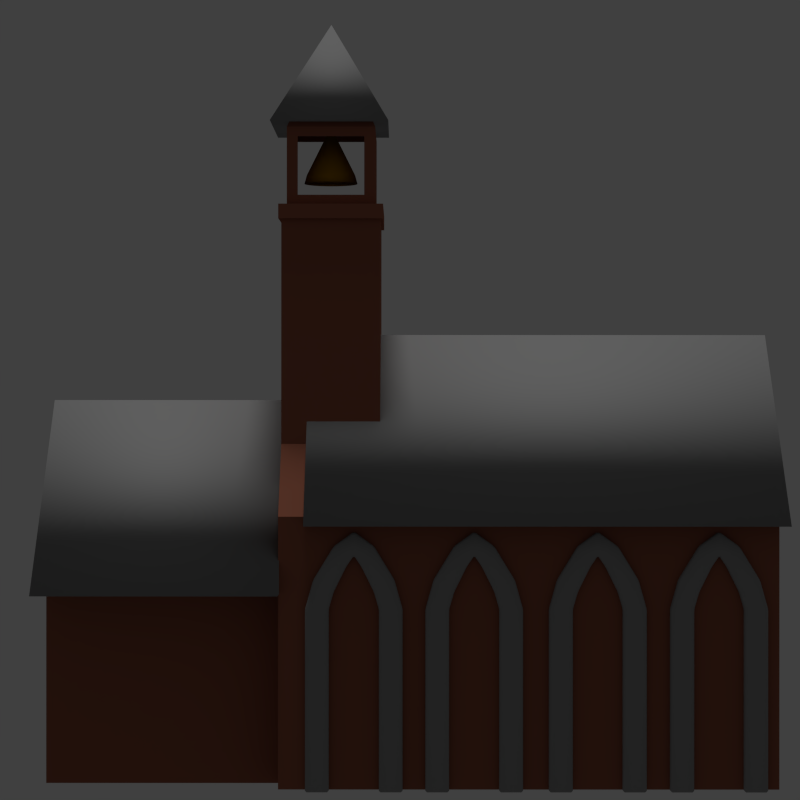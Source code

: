 # Source: house_c.blend  (saved by Blender 2.75.0; exported with 4.5.12 LTS)
import bpy
from mathutils import Matrix  # noqa: F401  (used for matrix-valued properties, if any)

bpy.ops.wm.read_factory_settings(use_empty=True)
scene = bpy.context.scene
scene.name = 'Scene'

# ---- collections
col_collection_1 = bpy.data.collections.new('Collection 1'); scene.collection.children.link(col_collection_1)

# ---- materials (node trees are filled in below, after node groups)
mat_material_001 = bpy.data.materials.new('Material.001')
mat_material_001.alpha_threshold = 0.0
mat_material_001.use_transparent_shadow = False
mat_material_001.diffuse_color = (0.3185, 0.3185, 0.3185, 1.0)
mat_material_001.roughness = 0.5
mat_material_001.specular_intensity = 0.0
mat_material_002 = bpy.data.materials.new('Material.002')
mat_material_002.alpha_threshold = 0.0
mat_material_002.use_transparent_shadow = False
mat_material_002.diffuse_color = (0.8, 0.3913, 0.0, 1.0)
mat_material_002.roughness = 0.5
mat_material = bpy.data.materials.new('Material')
mat_material.alpha_threshold = 0.0
mat_material.use_transparent_shadow = False
mat_material.diffuse_color = (0.3185, 0.1132, 0.07, 1.0)
mat_material.roughness = 0.5
mat_material.specular_intensity = 0.0

# ---- material node trees

# ---- world
world_world = bpy.data.worlds.new('World'); scene.world = world_world
world_world.color = (0.05088, 0.05088, 0.05088)
world_world.use_sun_shadow = False
world_world.sun_shadow_jitter_overblur = 0.0
world_world.cycles.sampling_method = 'MANUAL'
world_world.cycles.sample_map_resolution = 256
world_world.light_settings.ao_factor = 0.4

# ---- cameras
cam_camera_001 = bpy.data.cameras.new('Camera.001')
cam_camera_001.clip_end = 100.0
cam_camera_001.lens = 90.74
cam_camera_001.sensor_width = 32.0
cam_camera_001.sensor_height = 18.0
cam_camera_001.display_size = 2.0
cam_camera_001.lens_unit = 'FOV'
cam_camera_001.dof.focus_distance = 0.0
cam_camera_001.dof.aperture_fstop = 128.0
cam_camera_001.dof.aperture_blades = 6

# ---- lights
light_sun = bpy.data.lights.new('Sun', 'SUN')
light_sun.transmission_factor = 0.0
light_sun.angle = 0.1993
light_sun.energy = 1.0
light_sun.shadow_buffer_clip_start = 0.5
light_sun.shadow_soft_size = 0.1
light_sun.shadow_cascade_max_distance = 1000.0
light_sun.cycles.use_multiple_importance_sampling = False

# ---- meshes
me_cube_014 = bpy.data.meshes.new('Cube.014')
me_cube_014.from_pydata([(-6.591, -2.077, -1.196), (-4.807, -2.735, 2.735), (-6.591, 1.196, 2.077), (-3.022, -2.077, -1.196), (-3.022, 1.196, 2.077)], [], [(2, 4, 3, 0), (1, 2, 0), (1, 0, 3), (1, 4, 2), (4, 1, 3)])
me_cube_014.polygons.foreach_set('use_smooth', [True] * 5)
_uv = me_cube_014.uv_layers.new(name='UVMap')
_uv.uv.foreach_set('vector', [0.0, 0.5, 0.3433, 0.5, 0.3433, 1.0, 0.0, 1.0, 0.3562, 0.25, 0.7124, 0.0, 0.7124, 0.5, 0.6567, 0.5, 0.6567, 0.9717, 0.3433, 0.8141, 0.8283, 0.5, 1.0, 0.9305, 0.6567, 0.9305, 0.3562, 0.5, 0.0, 0.25, 0.3562, 0.0])
me_cube_014.materials.append(mat_material_001)
me_cube_014.use_remesh_preserve_volume = False
me_cube_014.use_remesh_preserve_attributes = False
me_cube_014.use_mirror_vertex_groups = False
me_cube_014.update()
me_cone = bpy.data.meshes.new('Cone')
me_cone.from_pydata([(0.0, 1.0, -1.0), (0.1951, 0.9808, -1.0), (0.3827, 0.9239, -1.0), (0.5556, 0.8315, -1.0), (0.7071, 0.7071, -1.0), (0.8315, 0.5556, -1.0), (0.9239, 0.3827, -1.0), (0.9808, 0.1951, -1.0), (1.0, 7.55e-08, -1.0), (0.0, 0.0, 1.0), (0.9808, -0.1951, -1.0), (0.9239, -0.3827, -1.0), (0.8315, -0.5556, -1.0), (0.7071, -0.7071, -1.0), (0.5556, -0.8315, -1.0), (0.3827, -0.9239, -1.0), (0.1951, -0.9808, -1.0), (-3.258e-07, -1.0, -1.0), (-0.1951, -0.9808, -1.0), (-0.3827, -0.9239, -1.0), (-0.5556, -0.8315, -1.0), (-0.7071, -0.7071, -1.0), (-0.8315, -0.5556, -1.0), (-0.9239, -0.3827, -1.0), (-0.9808, -0.1951, -1.0), (-1.0, 9.656e-07, -1.0), (-0.9808, 0.1951, -1.0), (-0.9239, 0.3827, -1.0), (-0.8315, 0.5556, -1.0), (-0.7071, 0.7071, -1.0), (-0.5556, 0.8315, -1.0), (-0.3827, 0.9239, -1.0), (-0.1951, 0.9808, -1.0), (2.331e-08, 1.1, -1.36), (0.2146, 1.079, -1.36), (0.4209, 1.016, -1.36), (0.6111, 0.9145, -1.36), (0.7778, 0.7778, -1.36), (0.9145, 0.6111, -1.36), (1.016, 0.4209, -1.36), (1.079, 0.2146, -1.36), (1.1, 8.304e-08, -1.36), (1.079, -0.2146, -1.36), (1.016, -0.4209, -1.36), (0.9145, -0.6111, -1.36), (0.7778, -0.7778, -1.36), (0.6111, -0.9145, -1.36), (0.4209, -1.016, -1.36), (0.2146, -1.079, -1.36), (-3.351e-07, -1.1, -1.36), (-0.2146, -1.079, -1.36), (-0.4209, -1.016, -1.36), (-0.6111, -0.9145, -1.36), (-0.7778, -0.7778, -1.36), (-0.9145, -0.6111, -1.36), (-1.016, -0.4209, -1.36), (-1.079, -0.2146, -1.36), (-1.1, 1.062e-06, -1.36), (-1.079, 0.2146, -1.36), (-1.016, 0.4209, -1.36), (-0.9145, 0.6111, -1.36), (-0.7778, 0.7778, -1.36), (-0.6111, 0.9145, -1.36), (-0.4209, 1.016, -1.36), (-0.2146, 1.079, -1.36)], [], [(31, 9, 32), (0, 9, 1), (30, 9, 31), (29, 9, 30), (28, 9, 29), (27, 9, 28), (26, 9, 27), (25, 9, 26), (24, 9, 25), (23, 9, 24), (22, 9, 23), (21, 9, 22), (20, 9, 21), (19, 9, 20), (18, 9, 19), (17, 9, 18), (16, 9, 17), (15, 9, 16), (14, 9, 15), (13, 9, 14), (12, 9, 13), (11, 9, 12), (10, 9, 11), (8, 9, 10), (7, 9, 8), (6, 9, 7), (5, 9, 6), (4, 9, 5), (3, 9, 4), (2, 9, 3), (32, 9, 0), (1, 9, 2), (22, 23, 55, 54), (33, 34, 35, 36, 37, 38, 39, 40, 41, 42, 43, 44, 45, 46, 47, 48, 49, 50, 51, 52, 53, 54, 55, 56, 57, 58, 59, 60, 61, 62, 63, 64), (29, 30, 62, 61), (8, 10, 42, 41), (2, 3, 36, 35), (16, 17, 49, 48), (23, 24, 56, 55), (30, 31, 63, 62), (10, 11, 43, 42), (3, 4, 37, 36), (17, 18, 50, 49), (24, 25, 57, 56), (31, 32, 64, 63), (11, 12, 44, 43), (4, 5, 38, 37), (18, 19, 51, 50), (32, 0, 33, 64), (25, 26, 58, 57), (12, 13, 45, 44), (5, 6, 39, 38), (19, 20, 52, 51), (26, 27, 59, 58), (13, 14, 46, 45), (6, 7, 40, 39), (20, 21, 53, 52), (0, 1, 34, 33), (27, 28, 60, 59), (14, 15, 47, 46), (7, 8, 41, 40), (21, 22, 54, 53), (28, 29, 61, 60), (1, 2, 35, 34), (15, 16, 48, 47)])
me_cone.polygons.foreach_set('use_smooth', [True] * 65)
me_cone.materials.append(mat_material_002)
me_cone.use_remesh_preserve_volume = False
me_cone.use_remesh_preserve_attributes = False
me_cone.use_mirror_vertex_groups = False
me_cone.update()
me_cube_013 = bpy.data.meshes.new('Cube.013')
me_cube_013.from_pydata([(-10.78, -2.031, -4.872), (-10.78, -2.605, 2.605), (-10.78, 4.872, 2.031), (-3.581, -2.031, -4.872), (-3.581, -2.605, 2.605), (-3.581, 4.872, 2.031)], [], [(2, 5, 3, 0), (4, 1, 0, 3), (1, 2, 0), (4, 5, 2, 1), (5, 4, 3)])
me_cube_013.polygons.foreach_set('use_smooth', [True] * 5)
_uv = me_cube_013.uv_layers.new(name='UVMap')
_uv.uv.foreach_set('vector', [0.3583, 0.5655, 0.0, 0.5655, 4.748e-08, 2.763e-08, 0.3583, 0.0, 0.7272, 1.0, 0.369, 1.0, 0.369, 0.5655, 0.7272, 0.5655, 0.369, 1.0, 0.0, 0.9336, 0.369, 0.5655, 1.0, 1.381e-08, 1.0, 0.4345, 0.6417, 0.4345, 0.6417, 0.0, 0.6417, 0.5655, 0.3583, 0.2828, 0.6417, 0.0])
me_cube_013.materials.append(mat_material_001)
me_cube_013.use_remesh_preserve_volume = False
me_cube_013.use_remesh_preserve_attributes = False
me_cube_013.use_mirror_vertex_groups = False
me_cube_013.update()
me_cube_012 = bpy.data.meshes.new('Cube.012')
me_cube_012.from_pydata([(-2.687, -5.84, -0.03241), (-2.687, -5.84, 7.943), (-2.687, 1.362, -0.03241), (-2.687, 1.362, 7.943), (2.687, -5.84, -0.03241), (2.687, -5.84, 7.943), (2.687, 1.362, -0.03241), (2.687, 1.362, 7.943)], [], [(1, 3, 2, 0), (3, 7, 6, 2), (7, 5, 4, 6), (5, 1, 0, 4), (0, 2, 6, 4), (5, 7, 3, 1)])
_uv = me_cube_012.uv_layers.new(name='UVMap')
_uv.uv.foreach_set('vector', [0.3642, 5.979e-08, 0.7283, 0.0, 0.7283, 0.5, 0.3642, 0.5, 1.206e-08, 0.5, 0.2717, 0.5, 0.2717, 1.0, 0.0, 1.0, 0.0, 5.979e-08, 0.3642, 0.0, 0.3642, 0.5, 3.014e-08, 0.5, 0.2717, 0.5, 0.5434, 0.5, 0.5434, 1.0, 0.2717, 1.0, 1.0, 0.0, 1.0, 0.4515, 0.7283, 0.4515, 0.7283, 0.0, 0.8151, 0.5, 0.8151, 0.9515, 0.5434, 0.9515, 0.5434, 0.5])
me_cube_012.materials.append(mat_material)
me_cube_012.use_remesh_preserve_volume = False
me_cube_012.use_remesh_preserve_attributes = False
me_cube_012.use_mirror_vertex_groups = False
me_cube_012.update()
me_cube_008 = bpy.data.meshes.new('Cube.008')
me_cube_008.from_pydata([(0.6184, -1.422, -0.3459), (0.6184, -1.422, 4.986), (0.6184, -0.7307, -0.3459), (0.6184, -0.7307, 4.986), (1.31, -1.422, -0.3459), (1.31, -1.422, 4.986), (1.31, -0.7307, -0.3459), (1.31, -0.7307, 4.986), (0.6184, -1.184, 5.833), (0.6184, -0.5836, 5.489), (1.31, -0.5836, 5.489), (1.31, -1.184, 5.833), (0.6184, -0.5867, 6.811), (0.6184, -0.2187, 6.225), (1.31, -0.2187, 6.225), (1.31, -0.5867, 6.811), (0.6184, 1.422, -0.3459), (0.6184, 1.422, 4.986), (0.6184, 0.7307, -0.3459), (0.6184, 0.7307, 4.986), (1.31, 1.422, -0.3459), (1.31, 1.422, 4.986), (1.31, 0.7307, -0.3459), (1.31, 0.7307, 4.986), (0.6184, 1.184, 5.833), (0.6184, 0.5836, 5.489), (1.31, 0.5836, 5.489), (1.31, 1.184, 5.833), (0.6184, 0.5867, 6.811), (0.6184, 0.2187, 6.225), (1.31, 0.2187, 6.225), (1.31, 0.5867, 6.811), (0.6184, 0.0, 7.237), (0.6184, 0.0, 6.546), (1.31, 0.0, 6.546), (1.31, 0.0, 7.237)], [], [(1, 3, 2, 0), (3, 7, 6, 2), (7, 5, 4, 6), (5, 1, 0, 4), (0, 2, 6, 4), (5, 7, 10, 11), (11, 10, 14, 15), (3, 1, 8, 9), (1, 5, 11, 8), (7, 3, 9, 10), (13, 12, 32, 33), (9, 8, 12, 13), (8, 11, 15, 12), (10, 9, 13, 14), (12, 15, 35, 32), (14, 13, 33, 34), (15, 14, 34, 35), (17, 16, 18, 19), (19, 18, 22, 23), (23, 22, 20, 21), (21, 20, 16, 17), (16, 20, 22, 18), (21, 27, 26, 23), (27, 31, 30, 26), (19, 25, 24, 17), (17, 24, 27, 21), (23, 26, 25, 19), (29, 33, 32, 28), (25, 29, 28, 24), (24, 28, 31, 27), (26, 30, 29, 25), (28, 32, 35, 31), (30, 34, 33, 29), (31, 35, 34, 30)])
me_cube_008.polygons.foreach_set('use_smooth', [True] * 34)
me_cube_008.materials.append(mat_material_001)
me_cube_008.use_remesh_preserve_volume = False
me_cube_008.use_remesh_preserve_attributes = False
me_cube_008.use_mirror_vertex_groups = False
me_cube_008.update()
me_cube_007 = bpy.data.meshes.new('Cube.007')
me_cube_007.from_pydata([(0.6184, -1.422, -0.3459), (0.6184, -1.422, 4.986), (0.6184, -0.7307, -0.3459), (0.6184, -0.7307, 4.986), (1.31, -1.422, -0.3459), (1.31, -1.422, 4.986), (1.31, -0.7307, -0.3459), (1.31, -0.7307, 4.986), (0.6184, -1.184, 5.833), (0.6184, -0.5836, 5.489), (1.31, -0.5836, 5.489), (1.31, -1.184, 5.833), (0.6184, -0.5867, 6.811), (0.6184, -0.2187, 6.225), (1.31, -0.2187, 6.225), (1.31, -0.5867, 6.811), (0.6184, 1.422, -0.3459), (0.6184, 1.422, 4.986), (0.6184, 0.7307, -0.3459), (0.6184, 0.7307, 4.986), (1.31, 1.422, -0.3459), (1.31, 1.422, 4.986), (1.31, 0.7307, -0.3459), (1.31, 0.7307, 4.986), (0.6184, 1.184, 5.833), (0.6184, 0.5836, 5.489), (1.31, 0.5836, 5.489), (1.31, 1.184, 5.833), (0.6184, 0.5867, 6.811), (0.6184, 0.2187, 6.225), (1.31, 0.2187, 6.225), (1.31, 0.5867, 6.811), (0.6184, 0.0, 7.237), (0.6184, 0.0, 6.546), (1.31, 0.0, 6.546), (1.31, 0.0, 7.237)], [], [(1, 3, 2, 0), (3, 7, 6, 2), (7, 5, 4, 6), (5, 1, 0, 4), (0, 2, 6, 4), (5, 7, 10, 11), (11, 10, 14, 15), (3, 1, 8, 9), (1, 5, 11, 8), (7, 3, 9, 10), (13, 12, 32, 33), (9, 8, 12, 13), (8, 11, 15, 12), (10, 9, 13, 14), (12, 15, 35, 32), (14, 13, 33, 34), (15, 14, 34, 35), (17, 16, 18, 19), (19, 18, 22, 23), (23, 22, 20, 21), (21, 20, 16, 17), (16, 20, 22, 18), (21, 27, 26, 23), (27, 31, 30, 26), (19, 25, 24, 17), (17, 24, 27, 21), (23, 26, 25, 19), (29, 33, 32, 28), (25, 29, 28, 24), (24, 28, 31, 27), (26, 30, 29, 25), (28, 32, 35, 31), (30, 34, 33, 29), (31, 35, 34, 30)])
me_cube_007.polygons.foreach_set('use_smooth', [True] * 34)
me_cube_007.materials.append(mat_material_001)
me_cube_007.use_remesh_preserve_volume = False
me_cube_007.use_remesh_preserve_attributes = False
me_cube_007.use_mirror_vertex_groups = False
me_cube_007.update()
me_cube_006 = bpy.data.meshes.new('Cube.006')
me_cube_006.from_pydata([(0.6184, -1.422, -0.3459), (0.6184, -1.422, 4.986), (0.6184, -0.7307, -0.3459), (0.6184, -0.7307, 4.986), (1.31, -1.422, -0.3459), (1.31, -1.422, 4.986), (1.31, -0.7307, -0.3459), (1.31, -0.7307, 4.986), (0.6184, -1.184, 5.833), (0.6184, -0.5836, 5.489), (1.31, -0.5836, 5.489), (1.31, -1.184, 5.833), (0.6184, -0.5867, 6.811), (0.6184, -0.2187, 6.225), (1.31, -0.2187, 6.225), (1.31, -0.5867, 6.811), (0.6184, 1.422, -0.3459), (0.6184, 1.422, 4.986), (0.6184, 0.7307, -0.3459), (0.6184, 0.7307, 4.986), (1.31, 1.422, -0.3459), (1.31, 1.422, 4.986), (1.31, 0.7307, -0.3459), (1.31, 0.7307, 4.986), (0.6184, 1.184, 5.833), (0.6184, 0.5836, 5.489), (1.31, 0.5836, 5.489), (1.31, 1.184, 5.833), (0.6184, 0.5867, 6.811), (0.6184, 0.2187, 6.225), (1.31, 0.2187, 6.225), (1.31, 0.5867, 6.811), (0.6184, 0.0, 7.237), (0.6184, 0.0, 6.546), (1.31, 0.0, 6.546), (1.31, 0.0, 7.237)], [], [(1, 3, 2, 0), (3, 7, 6, 2), (7, 5, 4, 6), (5, 1, 0, 4), (0, 2, 6, 4), (5, 7, 10, 11), (11, 10, 14, 15), (3, 1, 8, 9), (1, 5, 11, 8), (7, 3, 9, 10), (13, 12, 32, 33), (9, 8, 12, 13), (8, 11, 15, 12), (10, 9, 13, 14), (12, 15, 35, 32), (14, 13, 33, 34), (15, 14, 34, 35), (17, 16, 18, 19), (19, 18, 22, 23), (23, 22, 20, 21), (21, 20, 16, 17), (16, 20, 22, 18), (21, 27, 26, 23), (27, 31, 30, 26), (19, 25, 24, 17), (17, 24, 27, 21), (23, 26, 25, 19), (29, 33, 32, 28), (25, 29, 28, 24), (24, 28, 31, 27), (26, 30, 29, 25), (28, 32, 35, 31), (30, 34, 33, 29), (31, 35, 34, 30)])
me_cube_006.polygons.foreach_set('use_smooth', [True] * 34)
me_cube_006.materials.append(mat_material_001)
me_cube_006.use_remesh_preserve_volume = False
me_cube_006.use_remesh_preserve_attributes = False
me_cube_006.use_mirror_vertex_groups = False
me_cube_006.update()
me_cube_005 = bpy.data.meshes.new('Cube.005')
me_cube_005.from_pydata([(0.6184, -1.422, -0.3459), (0.6184, -1.422, 4.986), (0.6184, -0.7307, -0.3459), (0.6184, -0.7307, 4.986), (1.31, -1.422, -0.3459), (1.31, -1.422, 4.986), (1.31, -0.7307, -0.3459), (1.31, -0.7307, 4.986), (0.6184, -1.184, 5.833), (0.6184, -0.5836, 5.489), (1.31, -0.5836, 5.489), (1.31, -1.184, 5.833), (0.6184, -0.5867, 6.811), (0.6184, -0.2187, 6.225), (1.31, -0.2187, 6.225), (1.31, -0.5867, 6.811), (0.6184, 1.422, -0.3459), (0.6184, 1.422, 4.986), (0.6184, 0.7307, -0.3459), (0.6184, 0.7307, 4.986), (1.31, 1.422, -0.3459), (1.31, 1.422, 4.986), (1.31, 0.7307, -0.3459), (1.31, 0.7307, 4.986), (0.6184, 1.184, 5.833), (0.6184, 0.5836, 5.489), (1.31, 0.5836, 5.489), (1.31, 1.184, 5.833), (0.6184, 0.5867, 6.811), (0.6184, 0.2187, 6.225), (1.31, 0.2187, 6.225), (1.31, 0.5867, 6.811), (0.6184, 0.0, 7.237), (0.6184, 0.0, 6.546), (1.31, 0.0, 6.546), (1.31, 0.0, 7.237)], [], [(1, 3, 2, 0), (3, 7, 6, 2), (7, 5, 4, 6), (5, 1, 0, 4), (0, 2, 6, 4), (5, 7, 10, 11), (11, 10, 14, 15), (3, 1, 8, 9), (1, 5, 11, 8), (7, 3, 9, 10), (13, 12, 32, 33), (9, 8, 12, 13), (8, 11, 15, 12), (10, 9, 13, 14), (12, 15, 35, 32), (14, 13, 33, 34), (15, 14, 34, 35), (17, 16, 18, 19), (19, 18, 22, 23), (23, 22, 20, 21), (21, 20, 16, 17), (16, 20, 22, 18), (21, 27, 26, 23), (27, 31, 30, 26), (19, 25, 24, 17), (17, 24, 27, 21), (23, 26, 25, 19), (29, 33, 32, 28), (25, 29, 28, 24), (24, 28, 31, 27), (26, 30, 29, 25), (28, 32, 35, 31), (30, 34, 33, 29), (31, 35, 34, 30)])
me_cube_005.polygons.foreach_set('use_smooth', [True] * 34)
me_cube_005.materials.append(mat_material_001)
me_cube_005.use_remesh_preserve_volume = False
me_cube_005.use_remesh_preserve_attributes = False
me_cube_005.use_mirror_vertex_groups = False
me_cube_005.update()
me_cube_004 = bpy.data.meshes.new('Cube.004')
me_cube_004.from_pydata([(-11.89, -3.464, -3.438), (-11.89, -4.039, 4.039), (-11.89, 3.438, 3.464), (2.276, -3.464, -3.438), (2.276, -4.039, 4.039), (2.276, 3.438, 3.464)], [], [(2, 5, 3, 0), (4, 1, 0, 3), (1, 2, 0), (4, 5, 2, 1), (5, 4, 3)])
me_cube_004.polygons.foreach_set('use_smooth', [True] * 5)
_uv = me_cube_004.uv_layers.new(name='UVMap')
_uv.uv.foreach_set('vector', [7.703e-08, 0.6539, 0.0, 7.703e-08, 0.3943, 0.0, 0.3943, 0.6539, 0.3943, 0.6539, 0.3943, 0.0, 0.6971, 0.0, 0.6971, 0.6539, 0.5986, 0.6539, 0.5986, 1.0, 0.2993, 0.7067, 0.6971, 6.603e-08, 1.0, 0.0, 1.0, 0.6539, 0.6971, 0.6539, 0.0, 0.7067, 0.2993, 0.6539, 0.2993, 1.0])
me_cube_004.materials.append(mat_material_001)
me_cube_004.use_remesh_preserve_volume = False
me_cube_004.use_remesh_preserve_attributes = False
me_cube_004.use_mirror_vertex_groups = False
me_cube_004.update()
me_cube_001 = bpy.data.meshes.new('Cube.001')
me_cube_001.from_pydata([(-6.876, -4.04, 0.002708), (-6.876, -4.04, 8.009), (-6.876, 4.04, 0.002708), (-6.876, 4.04, 8.009), (4.861, -4.04, 0.002708), (4.861, -4.04, 8.009), (4.861, 4.04, 0.002708), (4.861, 4.04, 8.009), (7.84, 4.04, 8.009), (7.84, 4.04, 0.002708), (7.84, -4.04, 8.009), (7.84, -4.04, 0.002708), (4.861, 2.291, 10.11), (4.861, -2.291, 10.11), (7.84, 2.291, 10.11), (7.84, -2.291, 10.11), (4.861, 2.291, 16.9), (4.861, -2.291, 16.9), (7.84, 2.291, 16.9), (7.84, -2.291, 16.9), (4.774, 2.426, 16.9), (4.774, -2.426, 16.9), (7.927, 2.426, 16.9), (7.927, -2.426, 16.9), (4.774, 2.426, 17.34), (4.774, -2.426, 17.34), (7.927, 2.426, 17.34), (7.927, -2.426, 17.34), (5.014, 2.055, 17.34), (5.014, -2.055, 17.34), (7.687, 2.055, 17.34), (7.687, -2.055, 17.34), (5.014, 2.055, 19.7), (5.014, -2.055, 19.7), (7.687, 2.055, 19.7), (7.687, -2.055, 19.7), (6.351, 0.0, 22.95), (7.356, 2.055, 17.64), (5.345, 2.055, 17.64), (7.356, 2.055, 19.41), (5.345, 2.055, 19.41)], [], [(1, 3, 2, 0), (3, 7, 6, 2), (5, 4, 11, 10), (5, 1, 0, 4), (0, 2, 6, 4), (5, 7, 3, 1), (8, 10, 11, 9), (4, 6, 9, 11), (8, 7, 12, 14), (6, 7, 8, 9), (14, 12, 16, 18), (5, 10, 15, 13), (10, 8, 14, 15), (7, 5, 13, 12), (17, 19, 23, 21), (15, 14, 18, 19), (13, 15, 19, 17), (12, 13, 17, 16), (22, 20, 24, 26), (16, 17, 21, 20), (18, 16, 20, 22), (19, 18, 22, 23), (25, 27, 31, 29), (23, 22, 26, 27), (21, 23, 27, 25), (20, 21, 25, 24), (28, 29, 33, 32), (24, 25, 29, 28), (26, 24, 28, 30), (27, 26, 30, 31), (28, 32, 40, 38), (31, 30, 34, 35), (34, 32, 36), (35, 34, 36), (33, 35, 36), (32, 33, 36), (32, 34, 39, 40), (30, 28, 38, 37), (34, 30, 37, 39)])
_uv = me_cube_001.uv_layers.new(name='UVMap')
_uv.uv.foreach_set('vector', [2.542e-08, 1.0, 0.0, 0.7805, 0.213, 0.7805, 0.213, 1.0, 0.7846, 0.2171, 0.4717, 0.2171, 0.4717, 9.312e-09, 0.7846, 5.628e-08, 0.0794, 0.2453, 0.0794, 0.4615, 3.813e-08, 0.4615, 2.542e-08, 0.2453, 0.0794, 0.2453, 0.3923, 0.2453, 0.3923, 0.4615, 0.0794, 0.4615, 0.6077, 0.4611, 0.8231, 0.4611, 0.8231, 0.78, 0.6077, 0.78, 0.0, 0.4615, 0.2154, 0.4615, 0.2154, 0.7805, 5.085e-08, 0.7805, 0.3923, 0.7022, 0.6077, 0.7022, 0.6077, 0.9193, 0.3923, 0.9193, 0.6077, 0.78, 0.8231, 0.78, 0.8231, 0.861, 0.6077, 0.861, 0.3923, 0.2171, 0.4717, 0.2171, 0.4717, 0.277, 0.3923, 0.277, 0.4717, 9.312e-09, 0.4717, 0.2171, 0.3923, 0.2171, 0.3923, 0.0, 0.3923, 0.277, 0.4717, 0.277, 0.4717, 0.4611, 0.3923, 0.4611, 0.0794, 0.2453, 2.542e-08, 0.2453, 1.271e-08, 0.1833, 0.0794, 0.1833, 0.6077, 0.7022, 0.3923, 0.7022, 0.4389, 0.6452, 0.5611, 0.6452, 1.0, 0.2411, 0.7846, 0.2411, 0.8312, 0.184, 0.9534, 0.184, 0.2177, 0.8983, 0.2971, 0.8983, 0.2995, 0.9019, 0.2154, 0.9019, 0.5611, 0.6452, 0.4389, 0.6452, 0.4389, 0.4611, 0.5611, 0.4611, 0.0794, 0.1833, 1.271e-08, 0.1833, 0.0, 0.0, 0.0794, 0.0, 0.9534, 0.184, 0.8312, 0.184, 0.8312, 0.0, 0.9534, 0.0, 0.3559, 0.6478, 0.3559, 0.5621, 0.3678, 0.5621, 0.3678, 0.6478, 0.2177, 0.7738, 0.2177, 0.8983, 0.2154, 0.9019, 0.2154, 0.7701, 0.2971, 0.7738, 0.2177, 0.7738, 0.2154, 0.7701, 0.2995, 0.7701, 0.2971, 0.8983, 0.2971, 0.7738, 0.2995, 0.7701, 0.2995, 0.9019, 0.7846, 0.2411, 0.8687, 0.2411, 0.8623, 0.2511, 0.791, 0.2511, 0.3796, 0.5621, 0.3796, 0.6939, 0.3678, 0.6939, 0.3678, 0.5621, 0.3441, 0.6478, 0.3441, 0.5621, 0.3559, 0.5621, 0.3559, 0.6478, 0.3914, 0.5621, 0.3914, 0.6939, 0.3796, 0.6939, 0.3796, 0.5621, 0.325, 0.7701, 0.2154, 0.7701, 0.2154, 0.7062, 0.325, 0.7062, 0.7846, 0.3729, 0.7846, 0.2411, 0.791, 0.2511, 0.791, 0.3628, 0.8687, 0.3729, 0.7846, 0.3729, 0.791, 0.3628, 0.8623, 0.3628, 0.8687, 0.2411, 0.8687, 0.3729, 0.8623, 0.3628, 0.8623, 0.2511, 0.8231, 0.6165, 0.8231, 0.5525, 0.8319, 0.5605, 0.8319, 0.6086, 0.2154, 0.4615, 0.325, 0.4615, 0.325, 0.5255, 0.2154, 0.5255, 0.8943, 0.5525, 0.8231, 0.5525, 0.8587, 0.4611, 0.2154, 0.5255, 0.325, 0.5255, 0.2702, 0.6158, 0.3914, 0.5621, 0.325, 0.5359, 0.3914, 0.4615, 0.325, 0.7062, 0.2154, 0.7062, 0.2702, 0.6158, 0.8231, 0.5525, 0.8943, 0.5525, 0.8855, 0.5605, 0.8319, 0.5605, 0.8943, 0.6165, 0.8231, 0.6165, 0.8319, 0.6086, 0.8855, 0.6086, 0.8943, 0.5525, 0.8943, 0.6165, 0.8855, 0.6086, 0.8855, 0.5605])
me_cube_001.materials.append(mat_material)
me_cube_001.use_remesh_preserve_volume = False
me_cube_001.use_remesh_preserve_attributes = False
me_cube_001.use_mirror_vertex_groups = False
me_cube_001.update()

# ---- objects
ob_cube_008 = bpy.data.objects.new('Cube.008', me_cube_014)
ob_cone = bpy.data.objects.new('Cone', me_cone)
ob_cube_007 = bpy.data.objects.new('Cube.007', me_cube_013)
ob_cube_006 = bpy.data.objects.new('Cube.006', me_cube_012)
ob_cube_005 = bpy.data.objects.new('Cube.005', me_cube_008)
ob_cube_004 = bpy.data.objects.new('Cube.004', me_cube_007)
ob_cube_003 = bpy.data.objects.new('Cube.003', me_cube_006)
ob_cube_002 = bpy.data.objects.new('Cube.002', me_cube_005)
ob_cube_001 = bpy.data.objects.new('Cube.001', me_cube_004)
ob_cube = bpy.data.objects.new('Cube', me_cube_001)
ob_sun = bpy.data.objects.new('Sun', light_sun)
ob_camera = bpy.data.objects.new('Camera', cam_camera_001)

# ---- transforms, parenting, visibility, modifiers, constraints
ob_cube_008.location = (0.006651, -7.327, 19.14)
ob_cube_008.rotation_euler = (-0.7854, -1.57e-16, -1.571)
ob_cube_008.scale = (0.9946, 0.9946, 0.9946)
ob_cube_008.lineart.crease_threshold = 0.0
ob_cone.location = (0.008444, -2.558, 19.08)
ob_cone.scale = (0.7472, 0.7472, 0.7472)
ob_cone.lineart.crease_threshold = 0.0
ob_cube_007.location = (2.849e-07, -14.67, 7.706)
ob_cube_007.rotation_euler = (-0.7854, -1.57e-16, -1.571)
ob_cube_007.scale = (0.9946, 0.9946, 0.9946)
ob_cube_007.lineart.crease_threshold = 0.0
ob_cube_006.location = (0.0, -5.109, 0.0)
ob_cube_006.lineart.crease_threshold = 0.0
ob_cube_005.location = (2.929, -1.762, 0.2946)
ob_cube_005.lineart.crease_threshold = 0.0
_m = ob_cube_005.modifiers.new('Bevel', 'BEVEL')
_m.width = 0.048
_m.width_pct = 0.048
_m.limit_method = 'NONE'
_m.spread = 0.0
ob_cube_004.location = (2.929, 1.747, 0.2946)
ob_cube_004.lineart.crease_threshold = 0.0
_m = ob_cube_004.modifiers.new('Bevel', 'BEVEL')
_m.width = 0.048
_m.width_pct = 0.048
_m.limit_method = 'NONE'
_m.spread = 0.0
ob_cube_003.location = (2.929, 8.884, 0.2946)
ob_cube_003.lineart.crease_threshold = 0.0
_m = ob_cube_003.modifiers.new('Bevel', 'BEVEL')
_m.width = 0.048
_m.width_pct = 0.048
_m.limit_method = 'NONE'
_m.spread = 0.0
ob_cube_002.location = (2.929, 5.349, 0.2946)
ob_cube_002.lineart.crease_threshold = 0.0
_m = ob_cube_002.modifiers.new('Bevel', 'BEVEL')
_m.width = 0.048
_m.width_pct = 0.048
_m.limit_method = 'NONE'
_m.spread = 0.0
ob_cube_001.location = (2.849e-07, -0.948, 7.706)
ob_cube_001.rotation_euler = (-0.7854, -1.57e-16, -1.571)
ob_cube_001.scale = (0.9946, 0.9946, 0.9946)
ob_cube_001.lineart.crease_threshold = 0.0
ob_cube.location = (0.0, 3.822, 0.0)
ob_cube.rotation_euler = (0.0, -0.0, -1.571)
ob_cube.scale = (0.9946, 0.9946, 0.9946)
ob_cube.lineart.crease_threshold = 0.0
ob_sun.location = (0.0, 0.0, 27.36)
ob_sun.lineart.crease_threshold = 0.0
ob_camera.location = (70.24, -0.4043, 11.36)
ob_camera.rotation_euler = (1.571, -0.0003264, 1.571)
ob_camera.lineart.crease_threshold = 0.0

# ---- collection membership
col_collection_1.objects.link(ob_cube_008)
col_collection_1.objects.link(ob_cone)
col_collection_1.objects.link(ob_cube_007)
col_collection_1.objects.link(ob_cube_006)
col_collection_1.objects.link(ob_cube_005)
col_collection_1.objects.link(ob_cube_004)
col_collection_1.objects.link(ob_cube_003)
col_collection_1.objects.link(ob_cube_002)
col_collection_1.objects.link(ob_cube_001)
col_collection_1.objects.link(ob_cube)
col_collection_1.objects.link(ob_sun)
col_collection_1.objects.link(ob_camera)

# ---- scene / render settings (as saved in the file)
scene.camera = ob_camera
scene.frame_start = 1; scene.frame_end = 250; scene.frame_set(3)
scene.render.engine = 'BLENDER_EEVEE_NEXT'
scene.render.resolution_x = 64
scene.render.resolution_y = 64
scene.render.dither_intensity = 0.0
scene.render.film_transparent = True
scene.cycles.use_denoising = False
scene.cycles.samples = 10
scene.cycles.sampling_pattern = 'TABULATED_SOBOL'
scene.cycles.light_sampling_threshold = 0.0
scene.cycles.use_adaptive_sampling = False
scene.cycles.use_light_tree = False
scene.cycles.blur_glossy = 0.0
scene.cycles.pixel_filter_type = 'GAUSSIAN'
scene.cycles.sample_clamp_indirect = 0.0
scene.view_settings.view_transform = 'Standard'
bpy.context.view_layer.update()
